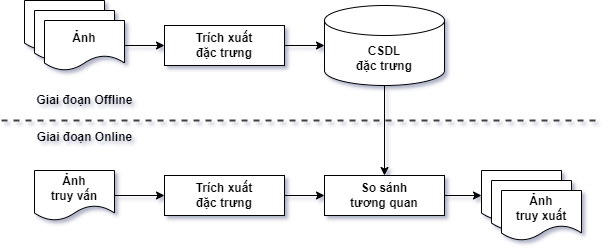

The diagram above was exported from draw.io. Its source (the exported page's mxGraphModel, read from the mxfile embedded in the PNG):
<mxGraphModel dx="1050" dy="557" grid="0" gridSize="10" guides="1" tooltips="1" connect="1" arrows="1" fold="1" page="0" pageScale="1" pageWidth="827" pageHeight="1169" math="0" shadow="0">
  <root>
    <mxCell id="0" />
    <mxCell id="1" parent="0" />
    <mxCell id="cYDXenEScOp2lHuApuLb-32" value="&lt;b&gt;Ảnh&lt;/b&gt;" style="shape=document;whiteSpace=wrap;html=1;boundedLbl=1;labelBackgroundColor=#FFFFFF;" vertex="1" parent="1">
      <mxGeometry x="600" y="210" width="80" height="50" as="geometry" />
    </mxCell>
    <mxCell id="cYDXenEScOp2lHuApuLb-35" value="&lt;b&gt;Ảnh&lt;/b&gt;" style="shape=document;whiteSpace=wrap;html=1;boundedLbl=1;labelBackgroundColor=#FFFFFF;" vertex="1" parent="1">
      <mxGeometry x="610" y="220" width="80" height="50" as="geometry" />
    </mxCell>
    <mxCell id="cYDXenEScOp2lHuApuLb-4" value="&lt;b&gt;Ảnh&lt;/b&gt;" style="shape=document;whiteSpace=wrap;html=1;boundedLbl=1;labelBackgroundColor=#FFFFFF;" vertex="1" parent="1">
      <mxGeometry x="143" y="40" width="80" height="50" as="geometry" />
    </mxCell>
    <mxCell id="cYDXenEScOp2lHuApuLb-6" value="Trích xuất&lt;br&gt;đặc trưng" style="rounded=0;whiteSpace=wrap;html=1;fontStyle=1;labelBackgroundColor=#FFFFFF;" vertex="1" parent="1">
      <mxGeometry x="283" y="215" width="120" height="40" as="geometry" />
    </mxCell>
    <mxCell id="cYDXenEScOp2lHuApuLb-9" value="CSDL&lt;br&gt;đặc trưng" style="shape=cylinder3;whiteSpace=wrap;html=1;boundedLbl=1;backgroundOutline=1;size=15;fontStyle=1;labelBackgroundColor=#FFFFFF;" vertex="1" parent="1">
      <mxGeometry x="443" y="45" width="120" height="80" as="geometry" />
    </mxCell>
    <mxCell id="cYDXenEScOp2lHuApuLb-11" value="So sánh&lt;br&gt;tương quan" style="rounded=0;whiteSpace=wrap;html=1;fontStyle=1;labelBackgroundColor=#FFFFFF;" vertex="1" parent="1">
      <mxGeometry x="443" y="215" width="120" height="40" as="geometry" />
    </mxCell>
    <mxCell id="cYDXenEScOp2lHuApuLb-19" style="edgeStyle=orthogonalEdgeStyle;rounded=0;orthogonalLoop=1;jettySize=auto;html=1;labelBackgroundColor=#FFFFFF;" edge="1" parent="1" source="cYDXenEScOp2lHuApuLb-6" target="cYDXenEScOp2lHuApuLb-11">
      <mxGeometry relative="1" as="geometry" />
    </mxCell>
    <mxCell id="cYDXenEScOp2lHuApuLb-20" style="edgeStyle=orthogonalEdgeStyle;rounded=0;orthogonalLoop=1;jettySize=auto;html=1;" edge="1" parent="1" source="cYDXenEScOp2lHuApuLb-9" target="cYDXenEScOp2lHuApuLb-11">
      <mxGeometry relative="1" as="geometry" />
    </mxCell>
    <mxCell id="cYDXenEScOp2lHuApuLb-12" value="&lt;b&gt;Ảnh&lt;/b&gt;" style="shape=document;whiteSpace=wrap;html=1;boundedLbl=1;labelBackgroundColor=#FFFFFF;" vertex="1" parent="1">
      <mxGeometry x="153" y="50" width="80" height="50" as="geometry" />
    </mxCell>
    <mxCell id="cYDXenEScOp2lHuApuLb-13" value="&lt;b&gt;Ảnh&lt;/b&gt;" style="shape=document;whiteSpace=wrap;html=1;boundedLbl=1;labelBackgroundColor=#FFFFFF;" vertex="1" parent="1">
      <mxGeometry x="163" y="60" width="80" height="50" as="geometry" />
    </mxCell>
    <mxCell id="cYDXenEScOp2lHuApuLb-18" style="edgeStyle=orthogonalEdgeStyle;rounded=0;orthogonalLoop=1;jettySize=auto;html=1;labelBackgroundColor=#FFFFFF;" edge="1" parent="1" source="cYDXenEScOp2lHuApuLb-14" target="cYDXenEScOp2lHuApuLb-6">
      <mxGeometry relative="1" as="geometry" />
    </mxCell>
    <mxCell id="cYDXenEScOp2lHuApuLb-14" value="&lt;b&gt;Ảnh&lt;br&gt;truy vấn&lt;br&gt;&lt;/b&gt;" style="shape=document;whiteSpace=wrap;html=1;boundedLbl=1;labelBackgroundColor=#FFFFFF;" vertex="1" parent="1">
      <mxGeometry x="153" y="210" width="80" height="50" as="geometry" />
    </mxCell>
    <mxCell id="cYDXenEScOp2lHuApuLb-17" style="edgeStyle=orthogonalEdgeStyle;rounded=0;orthogonalLoop=1;jettySize=auto;html=1;labelBackgroundColor=#FFFFFF;" edge="1" parent="1" source="cYDXenEScOp2lHuApuLb-15" target="cYDXenEScOp2lHuApuLb-9">
      <mxGeometry relative="1" as="geometry" />
    </mxCell>
    <mxCell id="cYDXenEScOp2lHuApuLb-15" value="Trích xuất&lt;br&gt;đặc trưng" style="rounded=0;whiteSpace=wrap;html=1;fontStyle=1;labelBackgroundColor=#FFFFFF;" vertex="1" parent="1">
      <mxGeometry x="283" y="65" width="120" height="40" as="geometry" />
    </mxCell>
    <mxCell id="cYDXenEScOp2lHuApuLb-16" style="edgeStyle=orthogonalEdgeStyle;rounded=0;orthogonalLoop=1;jettySize=auto;html=1;labelBackgroundColor=#FFFFFF;" edge="1" parent="1" source="cYDXenEScOp2lHuApuLb-13" target="cYDXenEScOp2lHuApuLb-15">
      <mxGeometry relative="1" as="geometry" />
    </mxCell>
    <mxCell id="cYDXenEScOp2lHuApuLb-22" style="edgeStyle=orthogonalEdgeStyle;rounded=0;orthogonalLoop=1;jettySize=auto;html=1;labelBackgroundColor=#FFFFFF;" edge="1" parent="1" source="cYDXenEScOp2lHuApuLb-11" target="cYDXenEScOp2lHuApuLb-32">
      <mxGeometry relative="1" as="geometry">
        <mxPoint x="603" y="235" as="targetPoint" />
      </mxGeometry>
    </mxCell>
    <mxCell id="cYDXenEScOp2lHuApuLb-24" value="" style="edgeStyle=none;rounded=0;html=1;jettySize=auto;orthogonalLoop=1;strokeColor=#404040;strokeWidth=2;fontColor=#000000;jumpStyle=none;endArrow=none;endFill=0;startArrow=none;dashed=1;" edge="1" parent="1">
      <mxGeometry width="100" relative="1" as="geometry">
        <mxPoint x="120" y="160" as="sourcePoint" />
        <mxPoint x="720" y="160" as="targetPoint" />
      </mxGeometry>
    </mxCell>
    <mxCell id="cYDXenEScOp2lHuApuLb-27" value="Giai đoạn Offline" style="text;html=1;strokeColor=none;fillColor=none;align=center;verticalAlign=middle;whiteSpace=wrap;rounded=0;fontStyle=1" vertex="1" parent="1">
      <mxGeometry x="144.5" y="125" width="117" height="30" as="geometry" />
    </mxCell>
    <mxCell id="cYDXenEScOp2lHuApuLb-36" value="&lt;b&gt;Ảnh&lt;br&gt;truy xuất&lt;br&gt;&lt;/b&gt;" style="shape=document;whiteSpace=wrap;html=1;boundedLbl=1;labelBackgroundColor=#FFFFFF;" vertex="1" parent="1">
      <mxGeometry x="620" y="230" width="80" height="50" as="geometry" />
    </mxCell>
    <mxCell id="cYDXenEScOp2lHuApuLb-37" value="Giai đoạn Online" style="text;html=1;strokeColor=none;fillColor=none;align=center;verticalAlign=middle;whiteSpace=wrap;rounded=0;fontStyle=1" vertex="1" parent="1">
      <mxGeometry x="144.5" y="162" width="117" height="30" as="geometry" />
    </mxCell>
  </root>
</mxGraphModel>